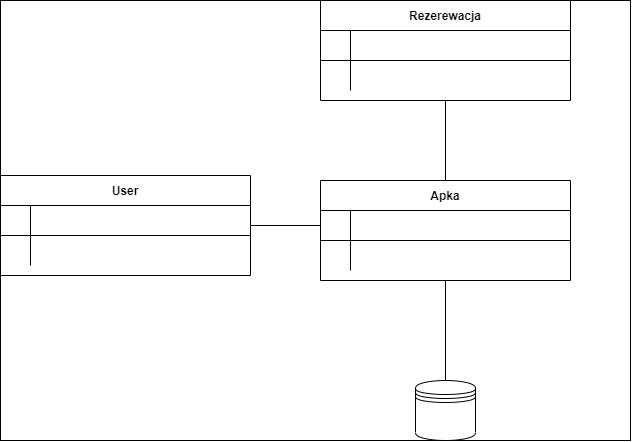

The diagram above was exported from draw.io. Its source (the exported page's mxGraphModel, read from the mxfile embedded in the PNG):
<mxGraphModel dx="1730" dy="965" grid="1" gridSize="10" guides="1" tooltips="1" connect="1" arrows="1" fold="1" page="1" pageScale="1" pageWidth="850" pageHeight="1100" math="0" shadow="0" extFonts="Permanent Marker^https://fonts.googleapis.com/css?family=Permanent+Marker">
  <root>
    <mxCell id="0" />
    <mxCell id="1" parent="0" />
    <mxCell id="s-HSztnknqunTiD0jwQz-28" value="" style="rounded=0;whiteSpace=wrap;html=1;" vertex="1" parent="1">
      <mxGeometry x="50" y="110" width="630" height="440" as="geometry" />
    </mxCell>
    <mxCell id="C-vyLk0tnHw3VtMMgP7b-12" value="" style="edgeStyle=entityRelationEdgeStyle;endArrow=ERzeroToMany;startArrow=ERone;endFill=1;startFill=0;" parent="1" target="C-vyLk0tnHw3VtMMgP7b-17" edge="1">
      <mxGeometry width="100" height="100" relative="1" as="geometry">
        <mxPoint x="700" y="165" as="sourcePoint" />
        <mxPoint x="460" y="205" as="targetPoint" />
      </mxGeometry>
    </mxCell>
    <mxCell id="s-HSztnknqunTiD0jwQz-27" style="edgeStyle=orthogonalEdgeStyle;rounded=0;orthogonalLoop=1;jettySize=auto;html=1;entryX=0.5;entryY=0;entryDx=0;entryDy=0;endArrow=none;endFill=0;" edge="1" parent="1" source="C-vyLk0tnHw3VtMMgP7b-23" target="s-HSztnknqunTiD0jwQz-1">
      <mxGeometry relative="1" as="geometry" />
    </mxCell>
    <mxCell id="C-vyLk0tnHw3VtMMgP7b-23" value="Rezerewacja" style="shape=table;startSize=30;container=1;collapsible=1;childLayout=tableLayout;fixedRows=1;rowLines=0;fontStyle=1;align=center;resizeLast=1;" parent="1" vertex="1">
      <mxGeometry x="370" y="110" width="250" height="100" as="geometry" />
    </mxCell>
    <mxCell id="C-vyLk0tnHw3VtMMgP7b-24" value="" style="shape=partialRectangle;collapsible=0;dropTarget=0;pointerEvents=0;fillColor=none;points=[[0,0.5],[1,0.5]];portConstraint=eastwest;top=0;left=0;right=0;bottom=1;" parent="C-vyLk0tnHw3VtMMgP7b-23" vertex="1">
      <mxGeometry y="30" width="250" height="30" as="geometry" />
    </mxCell>
    <mxCell id="C-vyLk0tnHw3VtMMgP7b-25" value="" style="shape=partialRectangle;overflow=hidden;connectable=0;fillColor=none;top=0;left=0;bottom=0;right=0;fontStyle=1;" parent="C-vyLk0tnHw3VtMMgP7b-24" vertex="1">
      <mxGeometry width="30" height="30" as="geometry">
        <mxRectangle width="30" height="30" as="alternateBounds" />
      </mxGeometry>
    </mxCell>
    <mxCell id="C-vyLk0tnHw3VtMMgP7b-26" value="" style="shape=partialRectangle;overflow=hidden;connectable=0;fillColor=none;top=0;left=0;bottom=0;right=0;align=left;spacingLeft=6;fontStyle=5;" parent="C-vyLk0tnHw3VtMMgP7b-24" vertex="1">
      <mxGeometry x="30" width="220" height="30" as="geometry">
        <mxRectangle width="220" height="30" as="alternateBounds" />
      </mxGeometry>
    </mxCell>
    <mxCell id="C-vyLk0tnHw3VtMMgP7b-27" value="" style="shape=partialRectangle;collapsible=0;dropTarget=0;pointerEvents=0;fillColor=none;points=[[0,0.5],[1,0.5]];portConstraint=eastwest;top=0;left=0;right=0;bottom=0;" parent="C-vyLk0tnHw3VtMMgP7b-23" vertex="1">
      <mxGeometry y="60" width="250" height="30" as="geometry" />
    </mxCell>
    <mxCell id="C-vyLk0tnHw3VtMMgP7b-28" value="" style="shape=partialRectangle;overflow=hidden;connectable=0;fillColor=none;top=0;left=0;bottom=0;right=0;" parent="C-vyLk0tnHw3VtMMgP7b-27" vertex="1">
      <mxGeometry width="30" height="30" as="geometry">
        <mxRectangle width="30" height="30" as="alternateBounds" />
      </mxGeometry>
    </mxCell>
    <mxCell id="C-vyLk0tnHw3VtMMgP7b-29" value="" style="shape=partialRectangle;overflow=hidden;connectable=0;fillColor=none;top=0;left=0;bottom=0;right=0;align=left;spacingLeft=6;" parent="C-vyLk0tnHw3VtMMgP7b-27" vertex="1">
      <mxGeometry x="30" width="220" height="30" as="geometry">
        <mxRectangle width="220" height="30" as="alternateBounds" />
      </mxGeometry>
    </mxCell>
    <mxCell id="s-HSztnknqunTiD0jwQz-1" value="Apka" style="shape=table;startSize=30;container=1;collapsible=1;childLayout=tableLayout;fixedRows=1;rowLines=0;fontStyle=1;align=center;resizeLast=1;" vertex="1" parent="1">
      <mxGeometry x="370" y="290" width="250" height="100" as="geometry" />
    </mxCell>
    <mxCell id="s-HSztnknqunTiD0jwQz-2" value="" style="shape=partialRectangle;collapsible=0;dropTarget=0;pointerEvents=0;fillColor=none;points=[[0,0.5],[1,0.5]];portConstraint=eastwest;top=0;left=0;right=0;bottom=1;" vertex="1" parent="s-HSztnknqunTiD0jwQz-1">
      <mxGeometry y="30" width="250" height="30" as="geometry" />
    </mxCell>
    <mxCell id="s-HSztnknqunTiD0jwQz-3" value="" style="shape=partialRectangle;overflow=hidden;connectable=0;fillColor=none;top=0;left=0;bottom=0;right=0;fontStyle=1;" vertex="1" parent="s-HSztnknqunTiD0jwQz-2">
      <mxGeometry width="30" height="30" as="geometry">
        <mxRectangle width="30" height="30" as="alternateBounds" />
      </mxGeometry>
    </mxCell>
    <mxCell id="s-HSztnknqunTiD0jwQz-4" value="" style="shape=partialRectangle;overflow=hidden;connectable=0;fillColor=none;top=0;left=0;bottom=0;right=0;align=left;spacingLeft=6;fontStyle=5;" vertex="1" parent="s-HSztnknqunTiD0jwQz-2">
      <mxGeometry x="30" width="220" height="30" as="geometry">
        <mxRectangle width="220" height="30" as="alternateBounds" />
      </mxGeometry>
    </mxCell>
    <mxCell id="s-HSztnknqunTiD0jwQz-5" value="" style="shape=partialRectangle;collapsible=0;dropTarget=0;pointerEvents=0;fillColor=none;points=[[0,0.5],[1,0.5]];portConstraint=eastwest;top=0;left=0;right=0;bottom=0;" vertex="1" parent="s-HSztnknqunTiD0jwQz-1">
      <mxGeometry y="60" width="250" height="30" as="geometry" />
    </mxCell>
    <mxCell id="s-HSztnknqunTiD0jwQz-6" value="" style="shape=partialRectangle;overflow=hidden;connectable=0;fillColor=none;top=0;left=0;bottom=0;right=0;" vertex="1" parent="s-HSztnknqunTiD0jwQz-5">
      <mxGeometry width="30" height="30" as="geometry">
        <mxRectangle width="30" height="30" as="alternateBounds" />
      </mxGeometry>
    </mxCell>
    <mxCell id="s-HSztnknqunTiD0jwQz-7" value="" style="shape=partialRectangle;overflow=hidden;connectable=0;fillColor=none;top=0;left=0;bottom=0;right=0;align=left;spacingLeft=6;" vertex="1" parent="s-HSztnknqunTiD0jwQz-5">
      <mxGeometry x="30" width="220" height="30" as="geometry">
        <mxRectangle width="220" height="30" as="alternateBounds" />
      </mxGeometry>
    </mxCell>
    <mxCell id="s-HSztnknqunTiD0jwQz-26" style="edgeStyle=orthogonalEdgeStyle;rounded=0;orthogonalLoop=1;jettySize=auto;html=1;entryX=0;entryY=0.5;entryDx=0;entryDy=0;endArrow=none;endFill=0;" edge="1" parent="1" source="s-HSztnknqunTiD0jwQz-15" target="s-HSztnknqunTiD0jwQz-2">
      <mxGeometry relative="1" as="geometry" />
    </mxCell>
    <mxCell id="s-HSztnknqunTiD0jwQz-15" value="User" style="shape=table;startSize=30;container=1;collapsible=1;childLayout=tableLayout;fixedRows=1;rowLines=0;fontStyle=1;align=center;resizeLast=1;" vertex="1" parent="1">
      <mxGeometry x="50" y="285" width="250" height="100" as="geometry" />
    </mxCell>
    <mxCell id="s-HSztnknqunTiD0jwQz-16" value="" style="shape=partialRectangle;collapsible=0;dropTarget=0;pointerEvents=0;fillColor=none;points=[[0,0.5],[1,0.5]];portConstraint=eastwest;top=0;left=0;right=0;bottom=1;" vertex="1" parent="s-HSztnknqunTiD0jwQz-15">
      <mxGeometry y="30" width="250" height="30" as="geometry" />
    </mxCell>
    <mxCell id="s-HSztnknqunTiD0jwQz-17" value="" style="shape=partialRectangle;overflow=hidden;connectable=0;fillColor=none;top=0;left=0;bottom=0;right=0;fontStyle=1;" vertex="1" parent="s-HSztnknqunTiD0jwQz-16">
      <mxGeometry width="30" height="30" as="geometry">
        <mxRectangle width="30" height="30" as="alternateBounds" />
      </mxGeometry>
    </mxCell>
    <mxCell id="s-HSztnknqunTiD0jwQz-18" value="" style="shape=partialRectangle;overflow=hidden;connectable=0;fillColor=none;top=0;left=0;bottom=0;right=0;align=left;spacingLeft=6;fontStyle=5;" vertex="1" parent="s-HSztnknqunTiD0jwQz-16">
      <mxGeometry x="30" width="220" height="30" as="geometry">
        <mxRectangle width="220" height="30" as="alternateBounds" />
      </mxGeometry>
    </mxCell>
    <mxCell id="s-HSztnknqunTiD0jwQz-19" value="" style="shape=partialRectangle;collapsible=0;dropTarget=0;pointerEvents=0;fillColor=none;points=[[0,0.5],[1,0.5]];portConstraint=eastwest;top=0;left=0;right=0;bottom=0;" vertex="1" parent="s-HSztnknqunTiD0jwQz-15">
      <mxGeometry y="60" width="250" height="30" as="geometry" />
    </mxCell>
    <mxCell id="s-HSztnknqunTiD0jwQz-20" value="" style="shape=partialRectangle;overflow=hidden;connectable=0;fillColor=none;top=0;left=0;bottom=0;right=0;" vertex="1" parent="s-HSztnknqunTiD0jwQz-19">
      <mxGeometry width="30" height="30" as="geometry">
        <mxRectangle width="30" height="30" as="alternateBounds" />
      </mxGeometry>
    </mxCell>
    <mxCell id="s-HSztnknqunTiD0jwQz-21" value="" style="shape=partialRectangle;overflow=hidden;connectable=0;fillColor=none;top=0;left=0;bottom=0;right=0;align=left;spacingLeft=6;" vertex="1" parent="s-HSztnknqunTiD0jwQz-19">
      <mxGeometry x="30" width="220" height="30" as="geometry">
        <mxRectangle width="220" height="30" as="alternateBounds" />
      </mxGeometry>
    </mxCell>
    <mxCell id="s-HSztnknqunTiD0jwQz-24" style="edgeStyle=orthogonalEdgeStyle;rounded=0;orthogonalLoop=1;jettySize=auto;html=1;entryX=0.5;entryY=1;entryDx=0;entryDy=0;endArrow=none;endFill=0;" edge="1" parent="1" source="s-HSztnknqunTiD0jwQz-23" target="s-HSztnknqunTiD0jwQz-1">
      <mxGeometry relative="1" as="geometry">
        <mxPoint x="510" y="390" as="targetPoint" />
      </mxGeometry>
    </mxCell>
    <mxCell id="s-HSztnknqunTiD0jwQz-23" value="" style="shape=datastore;whiteSpace=wrap;html=1;" vertex="1" parent="1">
      <mxGeometry x="465" y="490" width="60" height="60" as="geometry" />
    </mxCell>
  </root>
</mxGraphModel>